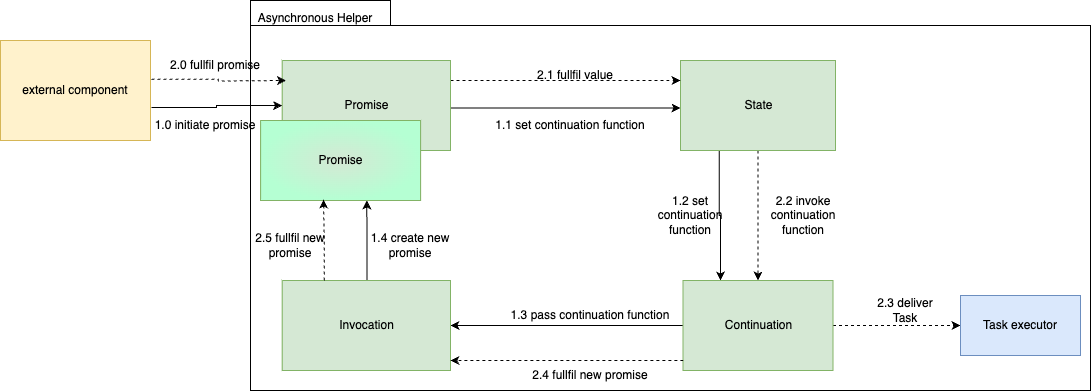

The diagram above was exported from draw.io. Its source (the exported page's mxGraphModel, read from the mxfile embedded in the PNG):
<mxGraphModel dx="2074" dy="1129" grid="1" gridSize="10" guides="1" tooltips="1" connect="1" arrows="1" fold="1" page="1" pageScale="1" pageWidth="850" pageHeight="1100" background="none" math="0" shadow="0">
  <root>
    <mxCell id="fWa59t3evd_FuO4vWGeA-0" />
    <mxCell id="fWa59t3evd_FuO4vWGeA-1" parent="fWa59t3evd_FuO4vWGeA-0" />
    <mxCell id="fWa59t3evd_FuO4vWGeA-17" value="" style="shape=folder;fontStyle=1;tabWidth=140;tabHeight=25;tabPosition=left;html=1;boundedLbl=1;" parent="fWa59t3evd_FuO4vWGeA-1" vertex="1">
      <mxGeometry x="930" y="1030" width="840" height="390" as="geometry" />
    </mxCell>
    <mxCell id="fWa59t3evd_FuO4vWGeA-18" value="Asynchronous Helper" style="text;html=1;strokeColor=none;fillColor=none;align=center;verticalAlign=middle;whiteSpace=wrap;rounded=0;" parent="fWa59t3evd_FuO4vWGeA-1" vertex="1">
      <mxGeometry x="920.0024137931034" y="1040" width="150" height="16.19" as="geometry" />
    </mxCell>
    <mxCell id="Ln8oZg9vBySf-UB0zwXl-5" style="edgeStyle=orthogonalEdgeStyle;rounded=0;orthogonalLoop=1;jettySize=auto;html=1;exitX=0.25;exitY=1;exitDx=0;exitDy=0;entryX=0.25;entryY=0;entryDx=0;entryDy=0;" parent="fWa59t3evd_FuO4vWGeA-1" source="fWa59t3evd_FuO4vWGeA-19" target="fWa59t3evd_FuO4vWGeA-20" edge="1">
      <mxGeometry relative="1" as="geometry" />
    </mxCell>
    <mxCell id="Ln8oZg9vBySf-UB0zwXl-6" style="edgeStyle=orthogonalEdgeStyle;rounded=1;orthogonalLoop=1;jettySize=auto;html=1;exitX=0.5;exitY=1;exitDx=0;exitDy=0;entryX=0.5;entryY=0;entryDx=0;entryDy=0;dashed=1;" parent="fWa59t3evd_FuO4vWGeA-1" source="fWa59t3evd_FuO4vWGeA-19" target="fWa59t3evd_FuO4vWGeA-20" edge="1">
      <mxGeometry relative="1" as="geometry" />
    </mxCell>
    <mxCell id="fWa59t3evd_FuO4vWGeA-19" value="State" style="html=1;fillColor=#d5e8d4;strokeColor=#82b366;" parent="fWa59t3evd_FuO4vWGeA-1" vertex="1">
      <mxGeometry x="1360" y="1090" width="155" height="90" as="geometry" />
    </mxCell>
    <mxCell id="LKn2nKtz_031uuXal4xW-8" style="edgeStyle=orthogonalEdgeStyle;rounded=0;orthogonalLoop=1;jettySize=auto;html=1;exitX=0;exitY=0.5;exitDx=0;exitDy=0;entryX=1;entryY=0.5;entryDx=0;entryDy=0;" parent="fWa59t3evd_FuO4vWGeA-1" source="fWa59t3evd_FuO4vWGeA-20" target="fWa59t3evd_FuO4vWGeA-22" edge="1">
      <mxGeometry relative="1" as="geometry" />
    </mxCell>
    <mxCell id="kiIk6AiI8s-_SGlBbEIQ-2" style="edgeStyle=orthogonalEdgeStyle;rounded=0;orthogonalLoop=1;jettySize=auto;html=1;exitX=1;exitY=0.5;exitDx=0;exitDy=0;entryX=0;entryY=0.5;entryDx=0;entryDy=0;dashed=1;" parent="fWa59t3evd_FuO4vWGeA-1" source="fWa59t3evd_FuO4vWGeA-20" target="LKn2nKtz_031uuXal4xW-13" edge="1">
      <mxGeometry relative="1" as="geometry" />
    </mxCell>
    <mxCell id="fWa59t3evd_FuO4vWGeA-20" value="Continuation" style="html=1;fillColor=#d5e8d4;strokeColor=#82b366;" parent="fWa59t3evd_FuO4vWGeA-1" vertex="1">
      <mxGeometry x="1362.5" y="1310" width="150" height="90" as="geometry" />
    </mxCell>
    <mxCell id="LKn2nKtz_031uuXal4xW-0" style="edgeStyle=orthogonalEdgeStyle;rounded=1;orthogonalLoop=1;jettySize=auto;html=1;exitX=1;exitY=0.5;exitDx=0;exitDy=0;entryX=0;entryY=0.5;entryDx=0;entryDy=0;dashed=1;" parent="fWa59t3evd_FuO4vWGeA-1" edge="1">
      <mxGeometry relative="1" as="geometry">
        <mxPoint x="1130" y="1110" as="sourcePoint" />
        <mxPoint x="1360" y="1110" as="targetPoint" />
      </mxGeometry>
    </mxCell>
    <mxCell id="LKn2nKtz_031uuXal4xW-2" style="edgeStyle=orthogonalEdgeStyle;rounded=0;orthogonalLoop=1;jettySize=auto;html=1;exitX=1;exitY=0.75;exitDx=0;exitDy=0;entryX=0;entryY=0.75;entryDx=0;entryDy=0;" parent="fWa59t3evd_FuO4vWGeA-1" edge="1">
      <mxGeometry relative="1" as="geometry">
        <mxPoint x="1130" y="1137.5" as="sourcePoint" />
        <mxPoint x="1360" y="1137.5" as="targetPoint" />
      </mxGeometry>
    </mxCell>
    <mxCell id="fWa59t3evd_FuO4vWGeA-21" value="Promise" style="html=1;fillColor=#d5e8d4;strokeColor=#82b366;" parent="fWa59t3evd_FuO4vWGeA-1" vertex="1">
      <mxGeometry x="961.67" y="1090" width="168.33" height="90" as="geometry" />
    </mxCell>
    <mxCell id="Ln8oZg9vBySf-UB0zwXl-4" style="edgeStyle=orthogonalEdgeStyle;rounded=0;orthogonalLoop=1;jettySize=auto;html=1;exitX=0.25;exitY=0;exitDx=0;exitDy=0;entryX=0.5;entryY=1;entryDx=0;entryDy=0;" parent="fWa59t3evd_FuO4vWGeA-1" edge="1">
      <mxGeometry relative="1" as="geometry">
        <mxPoint x="1030.0025" y="1310" as="sourcePoint" />
        <mxPoint x="1046.37" y="1230" as="targetPoint" />
        <Array as="points">
          <mxPoint x="1046.25" y="1310" />
        </Array>
      </mxGeometry>
    </mxCell>
    <mxCell id="fWa59t3evd_FuO4vWGeA-22" value="Invocation" style="html=1;fillColor=#d5e8d4;strokeColor=#82b366;" parent="fWa59t3evd_FuO4vWGeA-1" vertex="1">
      <mxGeometry x="961.67" y="1310" width="168.33" height="90" as="geometry" />
    </mxCell>
    <mxCell id="LKn2nKtz_031uuXal4xW-1" value="2.1 fullfil value" style="text;html=1;strokeColor=none;fillColor=none;align=center;verticalAlign=middle;whiteSpace=wrap;rounded=0;" parent="fWa59t3evd_FuO4vWGeA-1" vertex="1">
      <mxGeometry x="1210" y="1090" width="90" height="30" as="geometry" />
    </mxCell>
    <mxCell id="LKn2nKtz_031uuXal4xW-3" value="1.1 set continuation function" style="text;html=1;strokeColor=none;fillColor=none;align=center;verticalAlign=middle;whiteSpace=wrap;rounded=0;" parent="fWa59t3evd_FuO4vWGeA-1" vertex="1">
      <mxGeometry x="1160" y="1140" width="180" height="30" as="geometry" />
    </mxCell>
    <mxCell id="LKn2nKtz_031uuXal4xW-5" value="1.2 set continuation function" style="text;html=1;strokeColor=none;fillColor=none;align=center;verticalAlign=middle;whiteSpace=wrap;rounded=0;" parent="fWa59t3evd_FuO4vWGeA-1" vertex="1">
      <mxGeometry x="1340" y="1230" width="60" height="30" as="geometry" />
    </mxCell>
    <mxCell id="LKn2nKtz_031uuXal4xW-7" value="2.2 invoke continuation function" style="text;html=1;strokeColor=none;fillColor=none;align=center;verticalAlign=middle;whiteSpace=wrap;rounded=0;" parent="fWa59t3evd_FuO4vWGeA-1" vertex="1">
      <mxGeometry x="1452.5" y="1230" width="60" height="30" as="geometry" />
    </mxCell>
    <mxCell id="LKn2nKtz_031uuXal4xW-9" value="2.4 fullfil new promise" style="text;html=1;strokeColor=none;fillColor=none;align=center;verticalAlign=middle;whiteSpace=wrap;rounded=0;" parent="fWa59t3evd_FuO4vWGeA-1" vertex="1">
      <mxGeometry x="1200" y="1390" width="140" height="30" as="geometry" />
    </mxCell>
    <mxCell id="LKn2nKtz_031uuXal4xW-11" value="1.4 create new promise" style="text;html=1;strokeColor=none;fillColor=none;align=center;verticalAlign=middle;whiteSpace=wrap;rounded=0;" parent="fWa59t3evd_FuO4vWGeA-1" vertex="1">
      <mxGeometry x="1040" y="1260" width="100" height="30" as="geometry" />
    </mxCell>
    <mxCell id="LKn2nKtz_031uuXal4xW-13" value="Task executor" style="rounded=0;whiteSpace=wrap;html=1;fillColor=#dae8fc;strokeColor=#6c8ebf;" parent="fWa59t3evd_FuO4vWGeA-1" vertex="1">
      <mxGeometry x="1640" y="1325" width="120" height="60" as="geometry" />
    </mxCell>
    <mxCell id="Ln8oZg9vBySf-UB0zwXl-1" value="1.3 pass continuation function" style="text;html=1;strokeColor=none;fillColor=none;align=center;verticalAlign=middle;whiteSpace=wrap;rounded=0;" parent="fWa59t3evd_FuO4vWGeA-1" vertex="1">
      <mxGeometry x="1180" y="1330" width="180" height="30" as="geometry" />
    </mxCell>
    <mxCell id="Ln8oZg9vBySf-UB0zwXl-2" style="edgeStyle=orthogonalEdgeStyle;rounded=1;orthogonalLoop=1;jettySize=auto;html=1;exitX=0;exitY=0.5;exitDx=0;exitDy=0;entryX=1;entryY=0.5;entryDx=0;entryDy=0;dashed=1;" parent="fWa59t3evd_FuO4vWGeA-1" edge="1">
      <mxGeometry relative="1" as="geometry">
        <mxPoint x="1362.88" y="1390" as="sourcePoint" />
        <mxPoint x="1129.88" y="1390" as="targetPoint" />
      </mxGeometry>
    </mxCell>
    <mxCell id="Ln8oZg9vBySf-UB0zwXl-3" value="Promise" style="html=1;fillColor=#d5e8d4;strokeColor=#82b366;gradientColor=#B5FFD3;gradientDirection=radial;" parent="fWa59t3evd_FuO4vWGeA-1" vertex="1">
      <mxGeometry x="940.12" y="1150" width="160" height="80" as="geometry" />
    </mxCell>
    <mxCell id="LLspOj64e1UJfXiJ3JwG-0" value="external component" style="rounded=0;whiteSpace=wrap;html=1;fillColor=#fff2cc;strokeColor=#d6b656;" parent="fWa59t3evd_FuO4vWGeA-1" vertex="1">
      <mxGeometry x="680" y="1070" width="150" height="100" as="geometry" />
    </mxCell>
    <mxCell id="LLspOj64e1UJfXiJ3JwG-1" style="edgeStyle=orthogonalEdgeStyle;rounded=0;orthogonalLoop=1;jettySize=auto;html=1;entryX=-0.004;entryY=0.333;entryDx=0;entryDy=0;entryPerimeter=0;dashed=1;exitX=1.007;exitY=0.388;exitDx=0;exitDy=0;exitPerimeter=0;" parent="fWa59t3evd_FuO4vWGeA-1" edge="1" source="LLspOj64e1UJfXiJ3JwG-0">
      <mxGeometry relative="1" as="geometry">
        <mxPoint x="850" y="1110" as="sourcePoint" />
        <mxPoint x="965.4966800000002" y="1109.9999999999998" as="targetPoint" />
      </mxGeometry>
    </mxCell>
    <mxCell id="LLspOj64e1UJfXiJ3JwG-2" value="2.0 fullfil promise" style="text;html=1;strokeColor=none;fillColor=none;align=center;verticalAlign=middle;whiteSpace=wrap;rounded=0;" parent="fWa59t3evd_FuO4vWGeA-1" vertex="1">
      <mxGeometry x="840" y="1080" width="110" height="30" as="geometry" />
    </mxCell>
    <mxCell id="LLspOj64e1UJfXiJ3JwG-3" style="edgeStyle=orthogonalEdgeStyle;rounded=1;orthogonalLoop=1;jettySize=auto;html=1;exitX=0.25;exitY=0;exitDx=0;exitDy=0;entryX=0.393;entryY=0.988;entryDx=0;entryDy=0;entryPerimeter=0;dashed=1;" parent="fWa59t3evd_FuO4vWGeA-1" source="fWa59t3evd_FuO4vWGeA-22" target="Ln8oZg9vBySf-UB0zwXl-3" edge="1">
      <mxGeometry relative="1" as="geometry" />
    </mxCell>
    <mxCell id="LLspOj64e1UJfXiJ3JwG-4" value="2.5 fullfil new &lt;br&gt;promise" style="text;html=1;strokeColor=none;fillColor=none;align=center;verticalAlign=middle;whiteSpace=wrap;rounded=0;" parent="fWa59t3evd_FuO4vWGeA-1" vertex="1">
      <mxGeometry x="900" y="1260" width="140" height="30" as="geometry" />
    </mxCell>
    <mxCell id="kiIk6AiI8s-_SGlBbEIQ-1" value="1.0 initiate promise" style="text;html=1;strokeColor=none;fillColor=none;align=center;verticalAlign=middle;whiteSpace=wrap;rounded=0;" parent="fWa59t3evd_FuO4vWGeA-1" vertex="1">
      <mxGeometry x="830.12" y="1140" width="110" height="30" as="geometry" />
    </mxCell>
    <mxCell id="kiIk6AiI8s-_SGlBbEIQ-3" value="2.3 deliver Task" style="text;html=1;strokeColor=none;fillColor=none;align=center;verticalAlign=middle;whiteSpace=wrap;rounded=0;" parent="fWa59t3evd_FuO4vWGeA-1" vertex="1">
      <mxGeometry x="1550" y="1325" width="70" height="30" as="geometry" />
    </mxCell>
    <mxCell id="aHsmL1TXqZvK6iEbwwpA-1" style="edgeStyle=orthogonalEdgeStyle;rounded=0;orthogonalLoop=1;jettySize=auto;html=1;exitX=1.007;exitY=0.67;exitDx=0;exitDy=0;entryX=0;entryY=0.5;entryDx=0;entryDy=0;exitPerimeter=0;" edge="1" parent="fWa59t3evd_FuO4vWGeA-1" source="LLspOj64e1UJfXiJ3JwG-0" target="fWa59t3evd_FuO4vWGeA-21">
      <mxGeometry relative="1" as="geometry" />
    </mxCell>
  </root>
</mxGraphModel>